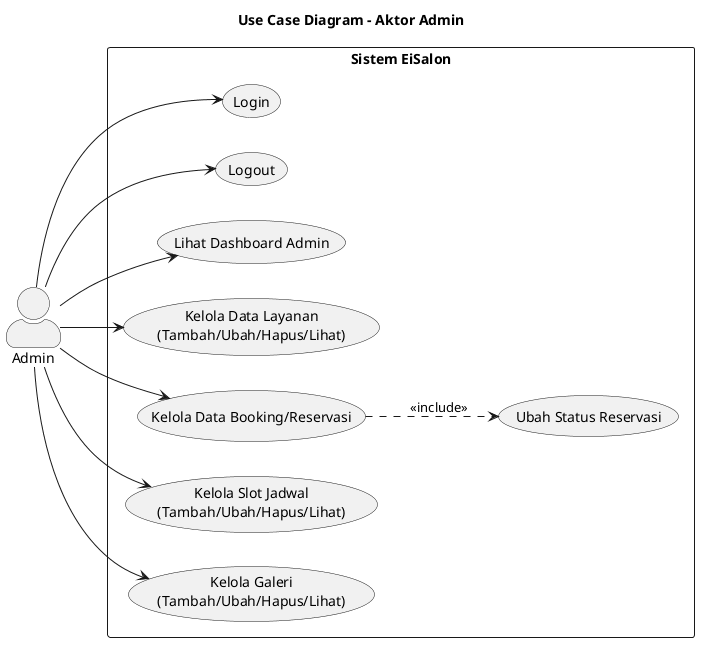

The diagram above was rendered by PlantUML. Its source (embedded in the PNG):
@startuml usecase_admin
left to right direction
skinparam actorStyle awesome
title Use Case Diagram - Aktor Admin

actor Admin

rectangle "Sistem EiSalon" {
  usecase "Login" as UC7
  usecase "Logout" as UC8
  usecase "Lihat Dashboard Admin" as UC13
  usecase "Kelola Data Layanan\n(Tambah/Ubah/Hapus/Lihat)" as UC14
  usecase "Kelola Data Booking/Reservasi" as UC15
  usecase "Ubah Status Reservasi" as UC16
  usecase "Kelola Slot Jadwal\n(Tambah/Ubah/Hapus/Lihat)" as UC17
  usecase "Kelola Galeri\n(Tambah/Ubah/Hapus/Lihat)" as UC18
}

Admin --> UC7
Admin --> UC8
Admin --> UC13
Admin --> UC14
Admin --> UC15
UC15 ..> UC16 : <<include>>
Admin --> UC17
Admin --> UC18

@enduml